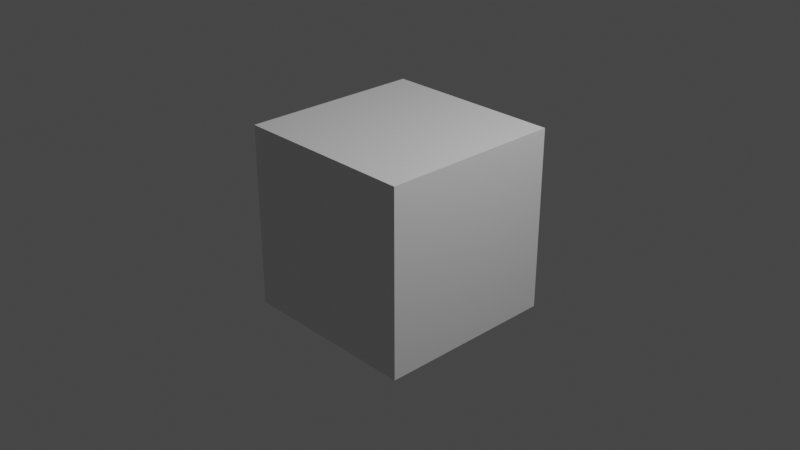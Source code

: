 # Source: 20210709_collection_line_art_0001.blend  (saved by Blender 2.93.20; exported with 4.5.12 LTS)
import bpy
from mathutils import Matrix  # noqa: F401  (used for matrix-valued properties, if any)

bpy.ops.wm.read_factory_settings(use_empty=True)
scene = bpy.context.scene
scene.name = 'Scene'

# ---- collections
col_collection = bpy.data.collections.new('Collection'); scene.collection.children.link(col_collection)

# ---- materials (node trees are filled in below, after node groups)
mat_material = bpy.data.materials.new('Material')
mat_material.alpha_threshold = 0.0
mat_material.use_transparent_shadow = False
mat_material.line_color = (0.0, 0.0, 0.0, 1.0)
mat_black = bpy.data.materials.new('Black')
mat_black.use_transparent_shadow = False

# ---- material node trees
mat_material.use_nodes = True; mat_material.node_tree.nodes.clear()
_N = mat_material.node_tree.nodes; _L = mat_material.node_tree.links
n0 = _N.new('ShaderNodeOutputMaterial'); n0.name = 'Material Output'; n0.location = (300, 300)
n1 = _N.new('ShaderNodeBsdfPrincipled'); n1.name = 'Principled BSDF'; n1.location = (10, 300)
n1.distribution = 'GGX'
n1.subsurface_method = 'BURLEY'
n1.inputs[2].default_value = 0.4
n1.inputs[3].default_value = 1.45
n1.inputs[27].default_value = (0.0, 0.0, 0.0, 1.0)
n1.inputs[28].default_value = 1.0
_L.new(n1.outputs[0], n0.inputs[0])
n0.is_active_output = True

# ---- world
world_world = bpy.data.worlds.new('World'); scene.world = world_world
world_world.use_nodes = True; world_world.node_tree.nodes.clear()
_N = world_world.node_tree.nodes; _L = world_world.node_tree.links
n0 = _N.new('ShaderNodeOutputWorld'); n0.name = 'World Output'; n0.location = (300, 300)
n1 = _N.new('ShaderNodeBackground'); n1.name = 'Background'; n1.location = (10, 300)
n1.inputs[0].default_value = (0.05088, 0.05088, 0.05088, 1.0)
_L.new(n1.outputs[0], n0.inputs[0])
n0.is_active_output = True
world_world.color = (0.05088, 0.05088, 0.05088)
world_world.use_sun_shadow = False
world_world.sun_shadow_jitter_overblur = 0.0

# ---- cameras
cam_camera = bpy.data.cameras.new('Camera')
cam_camera.clip_end = 100.0
cam_camera.ortho_scale = 7.314

# ---- lights
light_light = bpy.data.lights.new('Light', 'POINT')
light_light.transmission_factor = 0.0
light_light.energy = 1000.0
light_light.shadow_soft_size = 0.1
light_light.shadow_maximum_resolution = 0.006
light_light.use_absolute_resolution = True

# ---- meshes
me_cube = bpy.data.meshes.new('Cube')
me_cube.from_pydata([(1.0, 1.0, 1.0), (1.0, 1.0, -1.0), (1.0, -1.0, 1.0), (1.0, -1.0, -1.0), (-1.0, 1.0, 1.0), (-1.0, 1.0, -1.0), (-1.0, -1.0, 1.0), (-1.0, -1.0, -1.0)], [], [(0, 4, 6, 2), (3, 2, 6, 7), (7, 6, 4, 5), (5, 1, 3, 7), (1, 0, 2, 3), (5, 4, 0, 1)])
_uv = me_cube.uv_layers.new(name='UVMap')
_uv.uv.foreach_set('vector', [0.625, 0.5, 0.875, 0.5, 0.875, 0.75, 0.625, 0.75, 0.375, 0.75, 0.625, 0.75, 0.625, 1.0, 0.375, 1.0, 0.375, 0.0, 0.625, 0.0, 0.625, 0.25, 0.375, 0.25, 0.125, 0.5, 0.375, 0.5, 0.375, 0.75, 0.125, 0.75, 0.375, 0.5, 0.625, 0.5, 0.625, 0.75, 0.375, 0.75, 0.375, 0.25, 0.625, 0.25, 0.625, 0.5, 0.375, 0.5])
me_cube.materials.append(mat_material)
me_cube.use_remesh_preserve_volume = False
me_cube.use_remesh_preserve_attributes = False
me_cube.use_mirror_vertex_groups = False
me_cube.update()

# ---- objects
ob_cube = bpy.data.objects.new('Cube', me_cube)
ob_light = bpy.data.objects.new('Light', light_light)
ob_camera = bpy.data.objects.new('Camera', cam_camera)
ob_line_art = bpy.data.objects.new('Line Art', None)

# ---- transforms, parenting, visibility, modifiers, constraints
ob_cube.location = (0.0, 0.0, 0.0)
ob_cube.lock_rotations_4d = False
ob_cube.empty_display_type = 'ARROWS'
ob_cube.lineart.crease_threshold = 0.0
ob_light.location = (4.076, 1.005, 5.904)
ob_light.rotation_euler = (0.6503, 0.05522, 1.866)
ob_light.lock_rotations_4d = False
ob_light.empty_display_type = 'ARROWS'
ob_light.color = (0.0, 0.0, 0.0, 0.0)
ob_light.lineart.crease_threshold = 0.0
ob_camera.location = (7.359, -6.926, 4.958)
ob_camera.rotation_euler = (1.109, 0.0, 0.8149)
ob_camera.lock_rotations_4d = False
ob_camera.empty_display_type = 'ARROWS'
ob_camera.color = (0.0, 0.0, 0.0, 0.0)
ob_camera.display_type = 'WIRE'
ob_camera.lineart.crease_threshold = 0.0
ob_line_art.location = (0.0, 0.0, 0.0)
ob_line_art.empty_image_offset = (0.0, 0.0)
ob_line_art.color = (0.0, 0.0, 0.0, 1.0)
ob_line_art.use_grease_pencil_lights = True
_m = ob_line_art.modifiers.new('Line Art', 'LINEART')
_m.show_render = True
_m.split_angle = 1.047
_m.smooth_tolerance = 0.2
_m.use_output_vertex_group_match_by_name = False
_m.use_face_mark_keep_contour = False
_m.stroke_depth_offset = 0.0
_m.source_collection = col_collection
_m.use_contour = True
_m.use_loose = True
_m.use_crease = True
_m.use_material = True
_m.use_edge_mark = True
_m.use_intersection = True
_m.target_layer = 'Lines'
_m.target_material = mat_black
_m.use_cache = True
_m.overscan = 0.0
_m.radius = 0.0125
_m.use_crease_on_smooth = True
_m.use_crease_on_sharp = False

# ---- collection membership
col_collection.objects.link(ob_cube)
col_collection.objects.link(ob_light)
col_collection.objects.link(ob_camera)
col_collection.objects.link(ob_line_art)

# ---- scene / render settings (as saved in the file)
scene.camera = ob_camera
scene.frame_start = 1; scene.frame_end = 250; scene.frame_set(1)
scene.render.engine = 'BLENDER_EEVEE_NEXT'
scene.cycles.use_denoising = False
scene.cycles.samples = 128
scene.cycles.sampling_pattern = 'TABULATED_SOBOL'
scene.cycles.use_adaptive_sampling = False
scene.cycles.use_light_tree = False
scene.view_settings.view_transform = 'Filmic'
bpy.context.view_layer.update()
